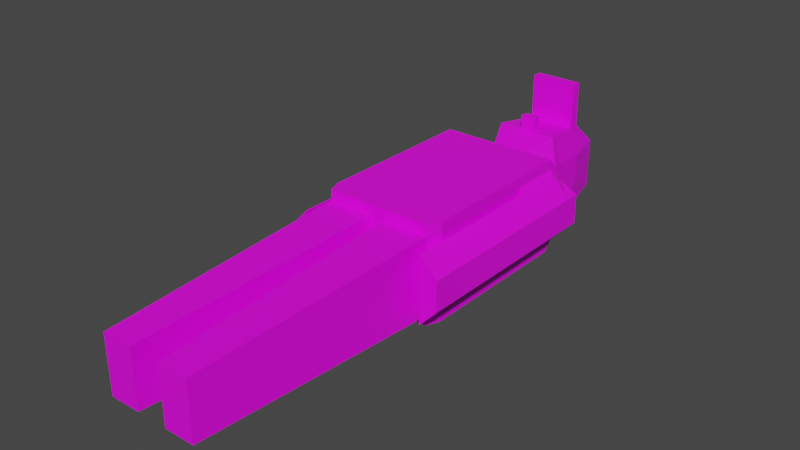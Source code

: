 # Source: employeeph.blend  (saved by Blender 2.93.21; exported with 4.5.12 LTS)
import bpy
from mathutils import Matrix  # noqa: F401  (used for matrix-valued properties, if any)

bpy.ops.wm.read_factory_settings(use_empty=True)
scene = bpy.context.scene
scene.name = 'Scene'

# ---- collections
col_collection = bpy.data.collections.new('Collection'); scene.collection.children.link(col_collection)

# ---- images (referenced by path relative to the original .blend; pixels are not part of the script)
import os
ASSET_DIR = os.environ.get("B2B_ASSET_DIR", "")  # directory of the original .blend (textures are referenced by path, not embedded)
HERE = os.path.dirname(os.path.abspath(__file__))  # packed textures are extracted next to this script under _unpacked/

def load_image(name, relpath, width, height, colorspace="sRGB"):
    """Load a texture the original file referenced (path relative to the .blend, or extracted next to this script)."""
    p = next((c for c in (os.path.join(HERE, relpath), os.path.join(ASSET_DIR, relpath)) if relpath and os.path.exists(c)), "")
    if p:
        img = bpy.data.images.load(p, check_existing=True)
        img.name = name
    else:  # same state as the original file: an image datablock whose file is absent (Cycles renders it pink)
        img = bpy.data.images.new(name, width, height)
        img.source = "FILE"
        img.filepath = "//" + (relpath or name)
    img.colorspace_settings.name = colorspace
    return img
img_imphenziapalette_png = load_image('imphenziapalette.png', 'imphenziapalette.png', 1024, 1024, 'sRGB')

# ---- materials (node trees are filled in below, after node groups)
mat_material = bpy.data.materials.new('Material')
mat_material.use_transparent_shadow = False

# ---- material node trees
mat_material.use_nodes = True; mat_material.node_tree.nodes.clear()
_N = mat_material.node_tree.nodes; _L = mat_material.node_tree.links
n0 = _N.new('ShaderNodeBsdfPrincipled'); n0.name = 'Principled BSDF'; n0.location = (10, 300)
n0.distribution = 'GGX'
n0.subsurface_method = 'BURLEY'
n0.inputs[3].default_value = 1.45
n0.inputs[27].default_value = (0.0, 0.0, 0.0, 1.0)
n0.inputs[28].default_value = 1.0
n1 = _N.new('ShaderNodeOutputMaterial'); n1.name = 'Material Output'; n1.location = (300, 300)
n2 = _N.new('ShaderNodeTexImage'); n2.name = 'Image Texture'; n2.location = (-361, 234)
n2.image = img_imphenziapalette_png
n2.interpolation = 'Closest'
_L.new(n0.outputs[0], n1.inputs[0])
_L.new(n2.outputs[0], n0.inputs[0])
n1.is_active_output = True

# ---- world
world_world = bpy.data.worlds.new('World'); scene.world = world_world
world_world.use_nodes = True; world_world.node_tree.nodes.clear()
_N = world_world.node_tree.nodes; _L = world_world.node_tree.links
n0 = _N.new('ShaderNodeOutputWorld'); n0.name = 'World Output'; n0.location = (300, 300)
n1 = _N.new('ShaderNodeBackground'); n1.name = 'Background'; n1.location = (10, 300)
n1.inputs[0].default_value = (0.05088, 0.05088, 0.05088, 1.0)
_L.new(n1.outputs[0], n0.inputs[0])
n0.is_active_output = True
world_world.color = (0.05088, 0.05088, 0.05088)
world_world.use_sun_shadow = False
world_world.sun_shadow_jitter_overblur = 0.0

# ---- meshes
me_cube_002 = bpy.data.meshes.new('Cube.002')
me_cube_002.from_pydata([(1.108, -1.359, -0.4365), (1.215, 1.886, -0.3017), (1.108, -1.359, 0.4365), (1.215, 1.886, 0.3013), (1.358e-07, 1.886, -0.3561), (6.779e-08, 1.886, 0.323), (0.3286, 1.886, -0.3601), (0.6171, -1.359, 0.4365), (0.6171, -1.359, -0.4365), (0.3286, 1.886, 0.323), (0.4817, 3.223, 0.3813), (0.6063, 3.223, -0.3935), (1.108, -1.359, 0.3457), (1.215, 1.886, 0.2386), (0.6173, -1.359, 0.3457), (0.3286, 1.886, 0.1255), (0.6789, 3.223, 0.1433), (1.108, -1.359, -0.3481), (0.6173, -1.359, -0.3481), (1.215, 1.886, -0.2406), (0.3286, 1.886, -0.125), (0.6789, 3.223, -0.1265), (1.215, -1.135, -0.4365), (1.215, -1.135, 0.4365), (0.6171, -1.135, 0.4365), (0.6171, -1.135, -0.4365), (1.215, -1.135, 0.3457), (1.215, -1.135, -0.3481), (1.215, 1.658, -0.4365), (1.215, 1.658, 0.4365), (0.6171, 1.658, 0.4365), (0.6171, 1.658, -0.4365), (1.215, 1.658, 0.3457), (1.215, 1.658, -0.3481), (0.149, -1.359, -0.4365), (0.1391, 1.886, 0.323), (0.1391, 1.886, -0.3601), (0.149, -1.359, 0.4365), (0.149, 3.223, 0.3813), (0.149, 3.223, -0.3935), (0.149, 3.386, 0.7902), (0.149, -1.359, 0.3457), (0.149, -1.359, -0.3481), (1.007e-07, 3.386, 0.7902), (0.149, -1.135, -0.4365), (0.149, -1.135, 0.4365), (0.149, 1.658, -0.4365), (0.149, 1.658, 0.4365), (0.9391, -5.639, 0.2558), (0.6199, -5.639, 0.2558), (0.9391, -5.639, -0.2583), (0.6199, -5.639, -0.2583), (0.3153, -5.639, 0.2558), (0.3153, -5.639, -0.2583), (0.6171, 2.46, 0.4365), (0.6171, 2.46, -0.4365), (0.7461, 2.46, 0.1703), (0.7461, 2.46, -0.1387), (0.149, 2.46, -0.4365), (0.149, 2.46, 0.4365), (1.215, 0.828, -0.4365), (1.215, 0.828, 0.4365), (0.6171, 0.828, 0.4365), (0.6171, 0.828, -0.4365), (1.215, 0.828, 0.3457), (1.215, 0.828, -0.3481), (0.149, 0.828, 0.4365), (0.149, 0.828, -0.4365), (1.671, 1.886, -0.1357), (1.671, 1.886, 0.1332), (1.671, 1.658, 0.1332), (1.671, 1.658, -0.1357), (1.671, 0.828, 0.1332), (1.671, 0.828, -0.1357), (1.307, 1.886, 0.2173), (1.307, 1.886, -0.2195), (1.307, 1.658, -0.3052), (1.307, 0.828, -0.3052), (1.307, 1.658, 0.3028), (1.307, 0.828, 0.3028), (1.671, -1.727, -0.1357), (1.671, -1.727, 0.1332), (1.307, -1.727, -0.3052), (1.307, -1.727, 0.3028), (-1.108, -1.359, -0.4365), (-1.215, 1.886, -0.3017), (-1.108, -1.359, 0.4365), (-1.215, 1.886, 0.3013), (-2.844e-08, -1.359, -0.4365), (-1.159e-07, -1.359, 0.4365), (-0.3286, 1.886, -0.3601), (-0.6171, -1.359, 0.4365), (-0.6171, -1.359, -0.4365), (-0.3286, 1.886, 0.323), (-0.4817, 3.223, 0.3813), (1.33e-07, 3.223, 0.3813), (2.106e-07, 3.223, -0.3935), (-0.6063, 3.223, -0.3935), (-1.108, -1.359, 0.3457), (-1.215, 1.886, 0.2386), (-1.068e-07, -1.359, 0.3457), (-0.6173, -1.359, 0.3457), (-0.3286, 1.886, 0.1255), (0.4817, 3.386, 0.7902), (-0.6789, 3.223, 0.1433), (-1.108, -1.359, -0.3481), (-3.729e-08, -1.359, -0.3481), (-0.6173, -1.359, -0.3481), (-1.215, 1.886, -0.2406), (-0.3286, 1.886, -0.125), (0.4817, 3.223, 0.7902), (-0.6789, 3.223, -0.1265), (-1.215, -1.135, -0.4365), (-1.215, -1.135, 0.4365), (-1.04e-07, -1.135, 0.4365), (-1.657e-08, -1.135, -0.4365), (-0.6171, -1.135, 0.4365), (-0.6171, -1.135, -0.4365), (-1.215, -1.135, 0.3457), (-1.215, -1.135, -0.3481), (-1.215, 1.658, -0.4365), (-1.215, 1.658, 0.4365), (4.435e-08, 1.658, 0.4365), (1.318e-07, 1.658, -0.4365), (-0.6171, 1.658, 0.4365), (-0.6171, 1.658, -0.4365), (-1.215, 1.658, 0.3457), (-1.215, 1.658, -0.3481), (-0.149, -1.359, -0.4365), (-0.1391, 1.886, 0.323), (-0.1391, 1.886, -0.3601), (-0.149, -1.359, 0.4365), (-0.149, 3.223, 0.3813), (-0.149, 3.223, -0.3935), (9.204e-08, 3.223, 0.7902), (-0.149, -1.359, 0.3457), (-0.149, -1.359, -0.3481), (0.149, 3.223, 0.7902), (-0.149, -1.135, -0.4365), (-0.149, -1.135, 0.4365), (-0.149, 1.658, -0.4365), (-0.149, 1.658, 0.4365), (-0.9391, -5.639, 0.2558), (-0.6199, -5.639, 0.2558), (-0.9391, -5.639, -0.2583), (-0.6199, -5.639, -0.2583), (-0.3153, -5.639, 0.2558), (-0.3153, -5.639, -0.2583), (8.691e-08, 2.46, 0.4365), (1.743e-07, 2.46, -0.4365), (-0.6171, 2.46, 0.4365), (-0.6171, 2.46, -0.4365), (-0.7461, 2.46, 0.1703), (-0.7461, 2.46, -0.1387), (-0.149, 2.46, -0.4365), (-0.149, 2.46, 0.4365), (-1.215, 0.828, -0.4365), (-1.215, 0.828, 0.4365), (2.568e-10, 0.828, 0.4365), (8.768e-08, 0.828, -0.4365), (-0.6171, 0.828, 0.4365), (-0.6171, 0.828, -0.4365), (-1.215, 0.828, 0.3457), (-1.215, 0.828, -0.3481), (-0.149, 0.828, 0.4365), (-0.149, 0.828, -0.4365), (-1.671, 1.886, -0.1357), (-1.671, 1.886, 0.1332), (-1.671, 1.658, 0.1332), (-1.671, 1.658, -0.1357), (-1.671, 0.828, 0.1332), (-1.671, 0.828, -0.1357), (-1.307, 1.886, 0.2173), (-1.307, 1.886, -0.2195), (-1.307, 1.658, -0.3052), (-1.307, 0.828, -0.3052), (-1.307, 1.658, 0.3028), (-1.307, 0.828, 0.3028), (-1.671, -1.727, -0.1357), (-1.671, -1.727, 0.1332), (-1.307, -1.727, -0.3052), (-1.307, -1.727, 0.3028), (9.689e-08, 2.625, 0.4245), (0.5878, 2.625, 0.4245), (0.6513, 2.625, -0.4272), (0.7107, 2.625, 0.1644), (0.7107, 2.625, -0.1361), (0.149, 2.625, -0.4272), (0.149, 2.625, 0.4245), (1.822e-07, 2.625, -0.4272), (-0.5878, 2.625, 0.4245), (-0.6513, 2.625, -0.4272), (-0.7107, 2.625, 0.1644), (-0.7107, 2.625, -0.1361), (-0.149, 2.625, -0.4272), (-0.149, 2.625, 0.4245), (0.149, 2.477, 0.5605), (7.539e-08, 2.477, 0.5605), (-0.149, 2.477, 0.5605), (8.536e-08, 2.642, 0.5486), (0.149, 2.642, 0.5486), (-0.149, 2.642, 0.5486), (0.149, 3.4, 0.3813), (1.424e-07, 3.4, 0.3813), (1.94e-07, 3.924, 0.1433), (0.149, 3.924, -0.3103), (0.4817, 3.924, -0.3103), (0.4817, 3.924, 0.1433), (0.4817, 3.4, 0.3813), (2.208e-07, 3.924, -0.1236), (0.4817, 3.924, -0.1265), (0.149, 3.924, 0.1433), (2.395e-07, 3.924, -0.3103), (0.149, 3.924, -0.1236), (-0.149, 3.4, 0.3813), (-0.149, 3.924, -0.3103), (-0.4817, 3.924, -0.3103), (-0.4817, 3.924, 0.1433), (-0.4817, 3.4, 0.3813), (-0.4817, 3.924, -0.1265), (-0.149, 3.924, 0.1433), (-0.149, 3.924, -0.1236), (-0.149, 3.223, 0.7902), (-0.4817, 3.223, 0.7902), (-0.4817, 3.386, 0.7902), (-0.149, 3.386, 0.7902)], [], [(31, 6, 1, 28), (32, 13, 3, 29), (41, 37, 89, 100), (47, 35, 5, 122), (29, 3, 9, 30), (12, 2, 7, 14), (19, 1, 6, 20), (46, 36, 6, 31), (11, 39, 205, 206), (188, 183, 10, 38), (186, 184, 11, 21), (187, 189, 96, 39), (183, 185, 16, 10), (104, 94, 218, 217), (3, 13, 15, 9), (18, 17, 50, 51), (42, 41, 100, 106), (76, 75, 68, 71), (28, 1, 19, 33), (34, 42, 106, 88), (0, 17, 18, 8), (185, 186, 21, 16), (111, 104, 217, 219), (13, 19, 20, 15), (0, 22, 27, 17), (17, 27, 26, 12), (34, 44, 25, 8), (2, 23, 24, 7), (37, 45, 114, 89), (12, 26, 23, 2), (8, 25, 22, 0), (60, 28, 33, 65), (75, 74, 69, 68), (67, 46, 31, 63), (61, 29, 30, 62), (66, 47, 122, 158), (64, 32, 29, 61), (63, 31, 28, 60), (62, 30, 47, 66), (159, 123, 46, 67), (7, 24, 45, 37), (88, 115, 44, 34), (218, 94, 223, 224), (8, 18, 42, 34), (17, 12, 48, 50), (133, 97, 216, 215), (184, 187, 39, 11), (182, 188, 38, 95), (94, 132, 222, 223), (123, 4, 36, 46), (30, 9, 35, 47), (14, 7, 37, 41), (50, 48, 49, 51), (51, 49, 52, 53), (42, 18, 51, 53), (12, 14, 49, 48), (41, 42, 53, 52), (14, 41, 52, 49), (5, 35, 59, 148), (6, 36, 58, 55), (15, 20, 57, 56), (9, 15, 56, 54), (36, 4, 149, 58), (20, 6, 55, 57), (35, 9, 54, 59), (115, 159, 67, 44), (24, 62, 66, 45), (25, 63, 60, 22), (26, 64, 61, 23), (45, 66, 158, 114), (23, 61, 62, 24), (44, 67, 63, 25), (27, 65, 64, 26), (22, 60, 65, 27), (71, 68, 69, 70), (73, 71, 70, 72), (77, 76, 71, 73), (74, 78, 70, 69), (79, 77, 82, 83), (78, 79, 72, 70), (32, 64, 79, 78), (64, 65, 77, 79), (13, 32, 78, 74), (65, 33, 76, 77), (19, 13, 74, 75), (33, 19, 75, 76), (83, 82, 80, 81), (73, 72, 81, 80), (72, 79, 83, 81), (77, 73, 80, 82), (125, 120, 85, 90), (126, 121, 87, 99), (135, 100, 89, 131), (141, 122, 5, 129), (121, 124, 93, 87), (98, 101, 91, 86), (108, 109, 90, 85), (140, 125, 90, 130), (10, 208, 103, 110), (195, 132, 94, 190), (193, 111, 97, 191), (194, 133, 96, 189), (190, 94, 104, 192), (16, 21, 210, 207), (87, 93, 102, 99), (107, 145, 144, 105), (136, 106, 100, 135), (174, 169, 166, 173), (120, 127, 108, 85), (128, 88, 106, 136), (84, 92, 107, 105), (192, 104, 111, 193), (97, 111, 219, 216), (99, 102, 109, 108), (84, 105, 119, 112), (105, 98, 118, 119), (128, 92, 117, 138), (86, 91, 116, 113), (131, 89, 114, 139), (98, 86, 113, 118), (92, 84, 112, 117), (156, 163, 127, 120), (173, 166, 167, 172), (165, 161, 125, 140), (157, 160, 124, 121), (164, 158, 122, 141), (162, 157, 121, 126), (161, 156, 120, 125), (160, 164, 141, 124), (159, 165, 140, 123), (91, 131, 139, 116), (88, 128, 138, 115), (96, 133, 215, 212), (92, 128, 136, 107), (105, 144, 142, 98), (21, 11, 206, 210), (191, 97, 133, 194), (182, 95, 132, 195), (132, 95, 134, 222), (123, 140, 130, 4), (124, 141, 129, 93), (101, 135, 131, 91), (144, 145, 143, 142), (145, 147, 146, 143), (136, 147, 145, 107), (98, 142, 143, 101), (135, 146, 147, 136), (101, 143, 146, 135), (5, 148, 155, 129), (90, 151, 154, 130), (102, 152, 153, 109), (93, 150, 152, 102), (130, 154, 149, 4), (109, 153, 151, 90), (129, 155, 150, 93), (115, 138, 165, 159), (116, 139, 164, 160), (117, 112, 156, 161), (118, 113, 157, 162), (139, 114, 158, 164), (113, 116, 160, 157), (138, 117, 161, 165), (119, 118, 162, 163), (112, 119, 163, 156), (169, 168, 167, 166), (171, 170, 168, 169), (175, 171, 169, 174), (172, 167, 168, 176), (177, 181, 180, 175), (176, 168, 170, 177), (126, 176, 177, 162), (162, 177, 175, 163), (99, 172, 176, 126), (163, 175, 174, 127), (108, 173, 172, 99), (127, 174, 173, 108), (181, 179, 178, 180), (171, 178, 179, 170), (170, 179, 181, 177), (175, 180, 178, 171), (195, 155, 198, 201), (151, 191, 194, 154), (152, 192, 193, 153), (150, 190, 192, 152), (154, 194, 189, 149), (153, 193, 191, 151), (155, 195, 190, 150), (148, 59, 196, 197), (55, 58, 187, 184), (56, 57, 186, 185), (54, 56, 185, 183), (58, 149, 189, 187), (57, 55, 184, 186), (59, 54, 183, 188), (197, 199, 201, 198), (197, 196, 200, 199), (182, 195, 201, 199), (188, 182, 199, 200), (155, 148, 197, 198), (59, 188, 200, 196), (213, 205, 212, 209), (202, 211, 204, 203), (211, 213, 209, 204), (207, 210, 213, 211), (208, 207, 211, 202), (210, 206, 205, 213), (221, 209, 212, 215), (214, 203, 204, 220), (220, 204, 209, 221), (217, 220, 221, 219), (218, 214, 220, 217), (219, 221, 215, 216), (39, 96, 212, 205), (10, 16, 207, 208), (137, 110, 103, 40), (222, 134, 43, 225), (134, 137, 40, 43), (223, 222, 225, 224), (38, 10, 110, 137), (208, 202, 40, 103), (95, 38, 137, 134), (203, 214, 225, 43), (202, 203, 43, 40), (214, 218, 224, 225)])
_uv = me_cube_002.uv_layers.new(name='UVMap')
_uv.uv.foreach_set('vector', [0.4331, 0.8179, 0.4331, 0.8179, 0.4331, 0.8179, 0.4331, 0.8179, 0.4331, 0.8179, 0.4331, 0.8179, 0.4331, 0.8179, 0.4331, 0.8179, 0.6929, 0.4419, 0.6929, 0.4419, 0.6929, 0.4419, 0.6929, 0.4419, 0.4331, 0.8179, 0.4331, 0.8179, 0.4331, 0.8179, 0.4331, 0.8179, 0.4331, 0.8179, 0.4331, 0.8179, 0.4331, 0.8179, 0.4331, 0.8179, 0.6929, 0.4419, 0.6929, 0.4419, 0.6929, 0.4419, 0.6929, 0.4419, 0.4331, 0.8179, 0.4331, 0.8179, 0.4331, 0.8179, 0.4331, 0.8179, 0.4331, 0.8179, 0.4331, 0.8179, 0.4331, 0.8179, 0.4331, 0.8179, 0.435, 0.8204, 0.435, 0.8204, 0.435, 0.8204, 0.435, 0.8204, 0.6713, 0.05756, 0.6713, 0.05756, 0.6713, 0.05756, 0.6713, 0.05756, 0.6713, 0.05756, 0.6713, 0.05756, 0.6713, 0.05756, 0.6713, 0.05756, 0.6713, 0.05756, 0.6713, 0.05756, 0.6713, 0.05756, 0.6713, 0.05756, 0.6713, 0.05756, 0.6713, 0.05756, 0.6713, 0.05756, 0.6713, 0.05756, 0.435, 0.8204, 0.435, 0.8204, 0.435, 0.8204, 0.435, 0.8204, 0.4331, 0.8179, 0.4331, 0.8179, 0.4331, 0.8179, 0.4331, 0.8179, 0.6884, 0.4302, 0.6884, 0.4302, 0.6884, 0.4302, 0.6884, 0.4302, 0.6929, 0.4419, 0.6929, 0.4419, 0.6929, 0.4419, 0.6929, 0.4419, 0.4331, 0.8179, 0.4331, 0.8179, 0.4331, 0.8179, 0.4331, 0.8179, 0.4331, 0.8179, 0.4331, 0.8179, 0.4331, 0.8179, 0.4331, 0.8179, 0.6929, 0.4419, 0.6929, 0.4419, 0.6929, 0.4419, 0.6929, 0.4419, 0.6929, 0.4419, 0.6929, 0.4419, 0.6929, 0.4419, 0.6929, 0.4419, 0.6713, 0.05756, 0.6713, 0.05756, 0.6713, 0.05756, 0.6713, 0.05756, 0.435, 0.8204, 0.435, 0.8204, 0.435, 0.8204, 0.435, 0.8204, 0.4331, 0.8179, 0.4331, 0.8179, 0.4331, 0.8179, 0.4331, 0.8179, 0.4331, 0.8179, 0.4331, 0.8179, 0.4331, 0.8179, 0.4331, 0.8179, 0.4331, 0.8179, 0.4331, 0.8179, 0.4331, 0.8179, 0.4331, 0.8179, 0.4331, 0.8179, 0.4331, 0.8179, 0.4331, 0.8179, 0.4331, 0.8179, 0.4292, 0.7891, 0.4292, 0.7891, 0.4292, 0.7891, 0.4292, 0.7891, 0.4331, 0.8179, 0.4331, 0.8179, 0.4331, 0.8179, 0.4331, 0.8179, 0.4331, 0.8179, 0.4331, 0.8179, 0.4331, 0.8179, 0.4331, 0.8179, 0.4331, 0.8179, 0.4331, 0.8179, 0.4331, 0.8179, 0.4331, 0.8179, 0.4331, 0.8179, 0.4331, 0.8179, 0.4331, 0.8179, 0.4331, 0.8179, 0.4331, 0.8179, 0.4331, 0.8179, 0.4331, 0.8179, 0.4331, 0.8179, 0.4331, 0.8179, 0.4331, 0.8179, 0.4331, 0.8179, 0.4331, 0.8179, 0.4331, 0.8179, 0.4331, 0.8179, 0.4331, 0.8179, 0.4331, 0.8179, 0.4331, 0.8179, 0.4331, 0.8179, 0.4331, 0.8179, 0.4331, 0.8179, 0.4331, 0.8179, 0.4331, 0.8179, 0.4331, 0.8179, 0.4331, 0.8179, 0.4331, 0.8179, 0.4331, 0.8179, 0.4331, 0.8179, 0.4331, 0.8179, 0.4331, 0.8179, 0.4331, 0.8179, 0.4331, 0.8179, 0.4331, 0.8179, 0.4331, 0.8179, 0.4331, 0.8179, 0.4331, 0.8179, 0.4331, 0.8179, 0.4331, 0.8179, 0.4331, 0.8179, 0.4331, 0.8179, 0.4331, 0.8179, 0.4331, 0.8179, 0.4331, 0.8179, 0.4331, 0.8179, 0.4331, 0.8179, 0.435, 0.8204, 0.435, 0.8204, 0.435, 0.8204, 0.435, 0.8204, 0.6929, 0.4419, 0.6929, 0.4419, 0.6929, 0.4419, 0.6929, 0.4419, 0.6884, 0.4302, 0.6884, 0.4302, 0.6884, 0.4302, 0.6884, 0.4302, 0.435, 0.8204, 0.435, 0.8204, 0.435, 0.8204, 0.435, 0.8204, 0.6713, 0.05756, 0.6713, 0.05756, 0.6713, 0.05756, 0.6713, 0.05756, 0.6713, 0.05756, 0.6713, 0.05756, 0.6713, 0.05756, 0.6713, 0.05756, 0.4463, 0.8115, 0.4463, 0.8115, 0.4463, 0.8115, 0.4463, 0.8115, 0.4331, 0.8179, 0.4331, 0.8179, 0.4331, 0.8179, 0.4331, 0.8179, 0.4331, 0.8179, 0.4331, 0.8179, 0.4331, 0.8179, 0.4331, 0.8179, 0.6929, 0.4419, 0.6929, 0.4419, 0.6929, 0.4419, 0.6929, 0.4419, 0.6929, 0.4419, 0.6929, 0.4419, 0.6929, 0.4419, 0.6929, 0.4419, 0.6929, 0.4419, 0.6929, 0.4419, 0.6929, 0.4419, 0.6929, 0.4419, 0.6884, 0.4302, 0.6884, 0.4302, 0.6884, 0.4302, 0.6884, 0.4302, 0.6884, 0.4302, 0.6884, 0.4302, 0.6884, 0.4302, 0.6884, 0.4302, 0.6884, 0.4302, 0.6884, 0.4302, 0.6884, 0.4302, 0.6884, 0.4302, 0.6884, 0.4302, 0.6884, 0.4302, 0.6884, 0.4302, 0.6884, 0.4302, 0.6713, 0.05756, 0.6713, 0.05756, 0.6713, 0.05756, 0.6713, 0.05756, 0.6713, 0.05756, 0.6713, 0.05756, 0.6713, 0.05756, 0.6713, 0.05756, 0.6713, 0.05756, 0.6713, 0.05756, 0.6713, 0.05756, 0.6713, 0.05756, 0.6713, 0.05756, 0.6713, 0.05756, 0.6713, 0.05756, 0.6713, 0.05756, 0.6713, 0.05756, 0.6713, 0.05756, 0.6713, 0.05756, 0.6713, 0.05756, 0.6713, 0.05756, 0.6713, 0.05756, 0.6713, 0.05756, 0.6713, 0.05756, 0.6713, 0.05756, 0.6713, 0.05756, 0.6713, 0.05756, 0.6713, 0.05756, 0.4331, 0.8179, 0.4331, 0.8179, 0.4331, 0.8179, 0.4331, 0.8179, 0.4331, 0.8179, 0.4331, 0.8179, 0.4331, 0.8179, 0.4331, 0.8179, 0.4331, 0.8179, 0.4331, 0.8179, 0.4331, 0.8179, 0.4331, 0.8179, 0.4331, 0.8179, 0.4331, 0.8179, 0.4331, 0.8179, 0.4331, 0.8179, 0.4331, 0.8179, 0.4331, 0.8179, 0.4331, 0.8179, 0.4331, 0.8179, 0.4331, 0.8179, 0.4331, 0.8179, 0.4331, 0.8179, 0.4331, 0.8179, 0.4331, 0.8179, 0.4331, 0.8179, 0.4331, 0.8179, 0.4331, 0.8179, 0.4331, 0.8179, 0.4331, 0.8179, 0.4331, 0.8179, 0.4331, 0.8179, 0.4331, 0.8179, 0.4331, 0.8179, 0.4331, 0.8179, 0.4331, 0.8179, 0.4331, 0.8179, 0.4331, 0.8179, 0.4331, 0.8179, 0.4331, 0.8179, 0.4331, 0.8179, 0.4331, 0.8179, 0.4331, 0.8179, 0.4331, 0.8179, 0.4331, 0.8179, 0.4331, 0.8179, 0.4331, 0.8179, 0.4331, 0.8179, 0.4331, 0.8179, 0.4331, 0.8179, 0.4331, 0.8179, 0.4331, 0.8179, 0.6878, 0.06459, 0.6878, 0.06459, 0.6878, 0.06459, 0.6878, 0.06459, 0.4331, 0.8179, 0.4331, 0.8179, 0.4331, 0.8179, 0.4331, 0.8179, 0.4331, 0.8179, 0.4331, 0.8179, 0.4331, 0.8179, 0.4331, 0.8179, 0.5549, 0.474, 0.5549, 0.2753, 0.5549, 0.2753, 0.5549, 0.474, 0.4331, 0.8179, 0.4331, 0.8179, 0.4331, 0.8179, 0.4331, 0.8179, 0.4331, 0.8179, 0.4331, 0.8179, 0.4331, 0.8179, 0.4331, 0.8179, 0.4331, 0.8179, 0.4331, 0.8179, 0.4331, 0.8179, 0.4331, 0.8179, 0.4331, 0.8179, 0.4331, 0.8179, 0.4331, 0.8179, 0.4331, 0.8179, 0.6878, 0.06459, 0.6878, 0.06459, 0.6878, 0.06459, 0.6878, 0.06459, 0.6878, 0.06459, 0.6878, 0.06459, 0.6878, 0.06459, 0.6878, 0.06459, 0.6878, 0.06459, 0.6878, 0.06459, 0.6878, 0.06459, 0.6878, 0.06459, 0.6878, 0.06459, 0.6878, 0.06459, 0.6878, 0.06459, 0.6878, 0.06459, 0.4331, 0.8179, 0.4331, 0.8179, 0.4331, 0.8179, 0.4331, 0.8179, 0.4331, 0.8179, 0.4331, 0.8179, 0.4331, 0.8179, 0.4331, 0.8179, 0.6929, 0.4419, 0.6929, 0.4419, 0.6929, 0.4419, 0.6929, 0.4419, 0.4331, 0.8179, 0.4331, 0.8179, 0.4331, 0.8179, 0.4331, 0.8179, 0.4331, 0.8179, 0.4331, 0.8179, 0.4331, 0.8179, 0.4331, 0.8179, 0.6929, 0.4419, 0.6929, 0.4419, 0.6929, 0.4419, 0.6929, 0.4419, 0.4331, 0.8179, 0.4331, 0.8179, 0.4331, 0.8179, 0.4331, 0.8179, 0.4331, 0.8179, 0.4331, 0.8179, 0.4331, 0.8179, 0.4331, 0.8179, 0.4463, 0.8115, 0.4463, 0.8115, 0.4463, 0.8115, 0.4463, 0.8115, 0.6713, 0.05756, 0.6713, 0.05756, 0.6713, 0.05756, 0.6713, 0.05756, 0.6713, 0.05756, 0.6713, 0.05756, 0.6713, 0.05756, 0.6713, 0.05756, 0.6713, 0.05756, 0.6713, 0.05756, 0.6713, 0.05756, 0.6713, 0.05756, 0.6713, 0.05756, 0.6713, 0.05756, 0.6713, 0.05756, 0.6713, 0.05756, 0.435, 0.8204, 0.435, 0.8204, 0.435, 0.8204, 0.435, 0.8204, 0.4331, 0.8179, 0.4331, 0.8179, 0.4331, 0.8179, 0.4331, 0.8179, 0.6884, 0.4302, 0.6884, 0.4302, 0.6884, 0.4302, 0.6884, 0.4302, 0.6929, 0.4419, 0.6929, 0.4419, 0.6929, 0.4419, 0.6929, 0.4419, 0.4331, 0.8179, 0.4331, 0.8179, 0.4331, 0.8179, 0.4331, 0.8179, 0.4331, 0.8179, 0.4331, 0.8179, 0.4331, 0.8179, 0.4331, 0.8179, 0.6929, 0.4419, 0.6929, 0.4419, 0.6929, 0.4419, 0.6929, 0.4419, 0.6929, 0.4419, 0.6929, 0.4419, 0.6929, 0.4419, 0.6929, 0.4419, 0.6713, 0.05756, 0.6713, 0.05756, 0.6713, 0.05756, 0.6713, 0.05756, 0.435, 0.8204, 0.435, 0.8204, 0.435, 0.8204, 0.435, 0.8204, 0.4331, 0.8179, 0.4331, 0.8179, 0.4331, 0.8179, 0.4331, 0.8179, 0.4331, 0.8179, 0.4331, 0.8179, 0.4331, 0.8179, 0.4331, 0.8179, 0.4331, 0.8179, 0.4331, 0.8179, 0.4331, 0.8179, 0.4331, 0.8179, 0.4331, 0.8179, 0.4331, 0.8179, 0.4331, 0.8179, 0.4331, 0.8179, 0.4292, 0.7891, 0.4292, 0.7891, 0.4292, 0.7891, 0.4292, 0.7891, 0.4331, 0.8179, 0.4331, 0.8179, 0.4331, 0.8179, 0.4331, 0.8179, 0.4331, 0.8179, 0.4331, 0.8179, 0.4331, 0.8179, 0.4331, 0.8179, 0.4331, 0.8179, 0.4331, 0.8179, 0.4331, 0.8179, 0.4331, 0.8179, 0.4331, 0.8179, 0.4331, 0.8179, 0.4331, 0.8179, 0.4331, 0.8179, 0.4331, 0.8179, 0.4331, 0.8179, 0.4331, 0.8179, 0.4331, 0.8179, 0.4331, 0.8179, 0.4331, 0.8179, 0.4331, 0.8179, 0.4331, 0.8179, 0.4331, 0.8179, 0.4331, 0.8179, 0.4331, 0.8179, 0.4331, 0.8179, 0.4331, 0.8179, 0.4331, 0.8179, 0.4331, 0.8179, 0.4331, 0.8179, 0.4331, 0.8179, 0.4331, 0.8179, 0.4331, 0.8179, 0.4331, 0.8179, 0.4331, 0.8179, 0.4331, 0.8179, 0.4331, 0.8179, 0.4331, 0.8179, 0.4331, 0.8179, 0.4331, 0.8179, 0.4331, 0.8179, 0.4331, 0.8179, 0.4331, 0.8179, 0.4331, 0.8179, 0.4331, 0.8179, 0.4331, 0.8179, 0.4331, 0.8179, 0.4331, 0.8179, 0.4331, 0.8179, 0.4331, 0.8179, 0.4331, 0.8179, 0.4331, 0.8179, 0.4331, 0.8179, 0.4331, 0.8179, 0.435, 0.8204, 0.435, 0.8204, 0.435, 0.8204, 0.435, 0.8204, 0.6929, 0.4419, 0.6929, 0.4419, 0.6929, 0.4419, 0.6929, 0.4419, 0.6884, 0.4302, 0.6884, 0.4302, 0.6884, 0.4302, 0.6884, 0.4302, 0.435, 0.8204, 0.435, 0.8204, 0.435, 0.8204, 0.435, 0.8204, 0.6713, 0.05756, 0.6713, 0.05756, 0.6713, 0.05756, 0.6713, 0.05756, 0.6713, 0.05756, 0.6713, 0.05756, 0.6713, 0.05756, 0.6713, 0.05756, 0.4463, 0.8115, 0.4463, 0.8115, 0.4463, 0.8115, 0.4463, 0.8115, 0.4331, 0.8179, 0.4331, 0.8179, 0.4331, 0.8179, 0.4331, 0.8179, 0.4331, 0.8179, 0.4331, 0.8179, 0.4331, 0.8179, 0.4331, 0.8179, 0.6929, 0.4419, 0.6929, 0.4419, 0.6929, 0.4419, 0.6929, 0.4419, 0.6929, 0.4419, 0.6929, 0.4419, 0.6929, 0.4419, 0.6929, 0.4419, 0.6929, 0.4419, 0.6929, 0.4419, 0.6929, 0.4419, 0.6929, 0.4419, 0.6884, 0.4302, 0.6884, 0.4302, 0.6884, 0.4302, 0.6884, 0.4302, 0.6884, 0.4302, 0.6884, 0.4302, 0.6884, 0.4302, 0.6884, 0.4302, 0.6884, 0.4302, 0.6884, 0.4302, 0.6884, 0.4302, 0.6884, 0.4302, 0.6884, 0.4302, 0.6884, 0.4302, 0.6884, 0.4302, 0.6884, 0.4302, 0.6713, 0.05756, 0.6713, 0.05756, 0.6713, 0.05756, 0.6713, 0.05756, 0.6713, 0.05756, 0.6713, 0.05756, 0.6713, 0.05756, 0.6713, 0.05756, 0.6713, 0.05756, 0.6713, 0.05756, 0.6713, 0.05756, 0.6713, 0.05756, 0.6713, 0.05756, 0.6713, 0.05756, 0.6713, 0.05756, 0.6713, 0.05756, 0.6713, 0.05756, 0.6713, 0.05756, 0.6713, 0.05756, 0.6713, 0.05756, 0.6713, 0.05756, 0.6713, 0.05756, 0.6713, 0.05756, 0.6713, 0.05756, 0.6713, 0.05756, 0.6713, 0.05756, 0.6713, 0.05756, 0.6713, 0.05756, 0.4331, 0.8179, 0.4331, 0.8179, 0.4331, 0.8179, 0.4331, 0.8179, 0.4331, 0.8179, 0.4331, 0.8179, 0.4331, 0.8179, 0.4331, 0.8179, 0.4331, 0.8179, 0.4331, 0.8179, 0.4331, 0.8179, 0.4331, 0.8179, 0.4331, 0.8179, 0.4331, 0.8179, 0.4331, 0.8179, 0.4331, 0.8179, 0.4331, 0.8179, 0.4331, 0.8179, 0.4331, 0.8179, 0.4331, 0.8179, 0.4331, 0.8179, 0.4331, 0.8179, 0.4331, 0.8179, 0.4331, 0.8179, 0.4331, 0.8179, 0.4331, 0.8179, 0.4331, 0.8179, 0.4331, 0.8179, 0.4331, 0.8179, 0.4331, 0.8179, 0.4331, 0.8179, 0.4331, 0.8179, 0.4331, 0.8179, 0.4331, 0.8179, 0.4331, 0.8179, 0.4331, 0.8179, 0.4331, 0.8179, 0.4331, 0.8179, 0.4331, 0.8179, 0.4331, 0.8179, 0.4331, 0.8179, 0.4331, 0.8179, 0.4331, 0.8179, 0.4331, 0.8179, 0.4331, 0.8179, 0.4331, 0.8179, 0.4331, 0.8179, 0.4331, 0.8179, 0.4331, 0.8179, 0.4331, 0.8179, 0.4331, 0.8179, 0.4331, 0.8179, 0.6878, 0.06459, 0.6878, 0.06459, 0.6878, 0.06459, 0.6878, 0.06459, 0.4331, 0.8179, 0.4331, 0.8179, 0.4331, 0.8179, 0.4331, 0.8179, 0.4331, 0.8179, 0.4331, 0.8179, 0.4331, 0.8179, 0.4331, 0.8179, 0.5549, 0.474, 0.5549, 0.474, 0.5549, 0.2753, 0.5549, 0.2753, 0.4331, 0.8179, 0.4331, 0.8179, 0.4331, 0.8179, 0.4331, 0.8179, 0.4331, 0.8179, 0.4331, 0.8179, 0.4331, 0.8179, 0.4331, 0.8179, 0.4331, 0.8179, 0.4331, 0.8179, 0.4331, 0.8179, 0.4331, 0.8179, 0.4331, 0.8179, 0.4331, 0.8179, 0.4331, 0.8179, 0.4331, 0.8179, 0.6878, 0.06459, 0.6878, 0.06459, 0.6878, 0.06459, 0.6878, 0.06459, 0.6878, 0.06459, 0.6878, 0.06459, 0.6878, 0.06459, 0.6878, 0.06459, 0.6878, 0.06459, 0.6878, 0.06459, 0.6878, 0.06459, 0.6878, 0.06459, 0.6878, 0.06459, 0.6878, 0.06459, 0.6878, 0.06459, 0.6878, 0.06459, 0.625, 0.6097, 0.625, 0.6097, 0.625, 0.6097, 0.625, 0.6097, 0.6713, 0.05756, 0.6713, 0.05756, 0.6713, 0.05756, 0.6713, 0.05756, 0.6713, 0.05756, 0.6713, 0.05756, 0.6713, 0.05756, 0.6713, 0.05756, 0.6713, 0.05756, 0.6713, 0.05756, 0.6713, 0.05756, 0.6713, 0.05756, 0.6713, 0.05756, 0.6713, 0.05756, 0.6713, 0.05756, 0.6713, 0.05756, 0.6713, 0.05756, 0.6713, 0.05756, 0.6713, 0.05756, 0.6713, 0.05756, 0.6713, 0.05756, 0.6713, 0.05756, 0.6713, 0.05756, 0.6713, 0.05756, 0.625, 0.625, 0.625, 0.6097, 0.625, 0.6097, 0.625, 0.625, 0.6713, 0.05756, 0.6713, 0.05756, 0.6713, 0.05756, 0.6713, 0.05756, 0.6713, 0.05756, 0.6713, 0.05756, 0.6713, 0.05756, 0.6713, 0.05756, 0.6713, 0.05756, 0.6713, 0.05756, 0.6713, 0.05756, 0.6713, 0.05756, 0.6713, 0.05756, 0.6713, 0.05756, 0.6713, 0.05756, 0.6713, 0.05756, 0.6713, 0.05756, 0.6713, 0.05756, 0.6713, 0.05756, 0.6713, 0.05756, 0.6713, 0.05756, 0.6713, 0.05756, 0.6713, 0.05756, 0.6713, 0.05756, 0.6713, 0.05756, 0.6713, 0.05756, 0.6713, 0.05756, 0.6713, 0.05756, 0.6713, 0.05756, 0.6713, 0.05756, 0.6713, 0.05756, 0.6713, 0.05756, 0.6713, 0.05756, 0.6713, 0.05756, 0.6713, 0.05756, 0.6713, 0.05756, 0.6713, 0.05756, 0.6713, 0.05756, 0.6713, 0.05756, 0.6713, 0.05756, 0.625, 0.6097, 0.625, 0.625, 0.625, 0.625, 0.625, 0.6097, 0.6713, 0.05756, 0.6713, 0.05756, 0.6713, 0.05756, 0.6713, 0.05756, 0.435, 0.8204, 0.435, 0.8204, 0.435, 0.8204, 0.435, 0.8204, 0.435, 0.8204, 0.435, 0.8204, 0.435, 0.8204, 0.435, 0.8204, 0.435, 0.8204, 0.435, 0.8204, 0.435, 0.8204, 0.435, 0.8204, 0.435, 0.8204, 0.435, 0.8204, 0.435, 0.8204, 0.435, 0.8204, 0.435, 0.8204, 0.435, 0.8204, 0.435, 0.8204, 0.435, 0.8204, 0.435, 0.8204, 0.435, 0.8204, 0.435, 0.8204, 0.435, 0.8204, 0.435, 0.8204, 0.435, 0.8204, 0.435, 0.8204, 0.435, 0.8204, 0.435, 0.8204, 0.435, 0.8204, 0.435, 0.8204, 0.435, 0.8204, 0.435, 0.8204, 0.435, 0.8204, 0.435, 0.8204, 0.435, 0.8204, 0.435, 0.8204, 0.435, 0.8204, 0.435, 0.8204, 0.435, 0.8204, 0.435, 0.8204, 0.435, 0.8204, 0.435, 0.8204, 0.435, 0.8204, 0.435, 0.8204, 0.435, 0.8204, 0.435, 0.8204, 0.435, 0.8204, 0.435, 0.8204, 0.435, 0.8204, 0.435, 0.8204, 0.435, 0.8204, 0.435, 0.8204, 0.435, 0.8204, 0.435, 0.8204, 0.435, 0.8204, 0.4463, 0.8115, 0.4463, 0.8115, 0.4463, 0.8115, 0.4463, 0.8115, 0.4463, 0.8115, 0.4463, 0.8115, 0.4463, 0.8115, 0.4463, 0.8115, 0.4463, 0.8115, 0.4463, 0.8115, 0.4463, 0.8115, 0.4463, 0.8115, 0.4463, 0.8115, 0.4463, 0.8115, 0.4463, 0.8115, 0.4463, 0.8115, 0.4463, 0.8115, 0.4463, 0.8115, 0.4463, 0.8115, 0.4463, 0.8115, 0.435, 0.8204, 0.435, 0.8204, 0.435, 0.8204, 0.435, 0.8204, 0.4463, 0.8115, 0.4463, 0.8115, 0.4463, 0.8115, 0.4463, 0.8115, 0.435, 0.8204, 0.435, 0.8204, 0.435, 0.8204, 0.435, 0.8204, 0.435, 0.8204, 0.435, 0.8204, 0.435, 0.8204, 0.435, 0.8204, 0.435, 0.8204, 0.435, 0.8204, 0.435, 0.8204, 0.435, 0.8204])
me_cube_002.materials.append(mat_material)
me_cube_002.use_remesh_fix_poles = True
me_cube_002.use_remesh_preserve_attributes = False
me_cube_002.update()

# ---- objects
ob_cube = bpy.data.objects.new('Cube', me_cube_002)

# ---- transforms, parenting, visibility, modifiers, constraints
ob_cube.location = (0.0, 0.0, 0.0)
ob_cube.scale = (0.15, 0.1822, 0.3437)

# ---- collection membership
col_collection.objects.link(ob_cube)

# ---- scene / render settings (as saved in the file)
scene.frame_start = 1; scene.frame_end = 250; scene.frame_set(1)
scene.render.engine = 'BLENDER_EEVEE_NEXT'
scene.cycles.use_denoising = False
scene.cycles.samples = 128
scene.cycles.sampling_pattern = 'TABULATED_SOBOL'
scene.cycles.use_adaptive_sampling = False
scene.cycles.use_light_tree = False
scene.view_settings.view_transform = 'Filmic'
bpy.context.view_layer.update()

# ---- added for rendering (the .blend has no active camera and no usable light): camera, sun
cam_auto = bpy.data.cameras.new('AutoCamera')
cam_auto.lens = 50.0
cam_auto.sensor_width = 36.0
cam_auto.clip_end = 1000.0
ob_auto_camera = bpy.data.objects.new('AutoCamera', cam_auto)
scene.collection.objects.link(ob_auto_camera)
ob_auto_camera.location = (1.72245, -2.2232, 1.43874)
ob_auto_camera.rotation_euler = (1.09748, -7.21219e-08, 0.694738)
scene.camera = ob_auto_camera
light_auto_sun = bpy.data.lights.new('AutoSun', 'SUN')
light_auto_sun.energy = 3.0
light_auto_sun.angle = 0.0523599
ob_auto_sun = bpy.data.objects.new('AutoSun', light_auto_sun)
scene.collection.objects.link(ob_auto_sun)
ob_auto_sun.rotation_euler = (0.872665, 0.174533, 0.523599)
bpy.context.view_layer.update()
